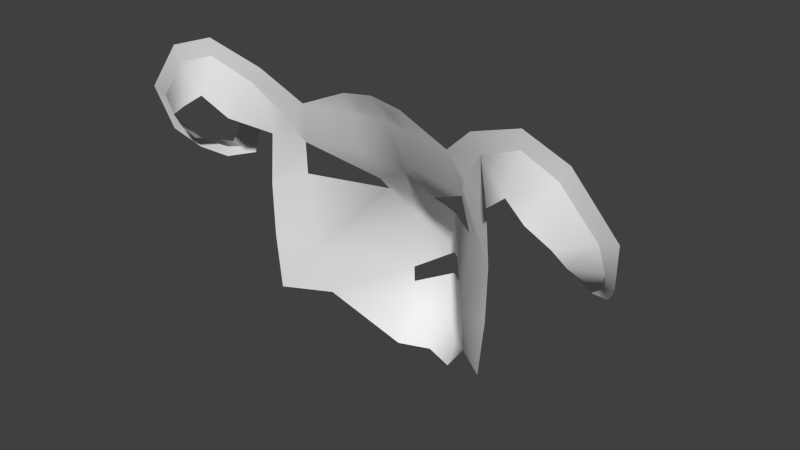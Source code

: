 # Source: npc_cyberram.blend  (saved by Blender 2.76.0; exported with 4.5.12 LTS)
import bpy
from mathutils import Matrix  # noqa: F401  (used for matrix-valued properties, if any)

bpy.ops.wm.read_factory_settings(use_empty=True)
scene = bpy.context.scene
scene.name = 'Scene'

# ---- collections
col_collection_1 = bpy.data.collections.new('Collection 1'); scene.collection.children.link(col_collection_1)

# ---- world
world_world = bpy.data.worlds.new('World'); scene.world = world_world
world_world.color = (0.05088, 0.05088, 0.05088)
world_world.use_sun_shadow = False
world_world.sun_shadow_jitter_overblur = 0.0
world_world.cycles.sampling_method = 'MANUAL'
world_world.cycles.sample_map_resolution = 256

# ---- meshes
me_plane_001 = bpy.data.meshes.new('Plane.001')
me_plane_001.from_pydata([(-1.623, -0.1677, 0.5878), (-1.407, -0.06103, 0.2672), (-0.2, 0.4656, -1.01), (-0.5121, 0.1937, -0.6239), (-0.7554, 1.145e-07, -0.5869), (-1.068, -0.1667, 1.007), (-1.062, -0.2676, 0.6866), (-0.7912, 7.399e-08, -0.2299), (-0.7986, 1.882e-05, 0.1108), (-0.7713, 4.927e-08, 0.444), (-1.483, 0.03984, 0.1528), (-1.33, -0.2686, 0.5044), (-0.5111, 3.951e-08, 0.6938), (-0.2, 0.0007687, 0.8311), (-1.229, 0.09287, 0.2412), (-1.139, 0.1937, 0.1595), (-1.24, 0.1349, 0.5045), (-1.216, 0.2358, 0.5312), (-0.5959, 0.104, 0.2007), (-0.5663, 0.06583, 0.4247), (-0.2, 0.3011, 0.2158), (-0.2433, 0.4392, 0.08848), (-0.2319, 0.6684, -0.6512), (-0.2319, 0.6652, -0.5436), (-1.196, -0.2963, 0.5955), (-1.176, 0.1937, 0.1926), (-0.7321, -0.1053, 0.8846), (-1.519, -0.1677, 0.5537), (-1.069, -0.1667, 0.8981), (-1.575, -0.08181, 0.2935), (-1.369, -0.1827, 0.3858), (-1.458, 0.03984, 0.2133), (-0.9165, -0.2061, 0.5653), (-1.359, -0.1954, 0.9111), (-0.6328, 0.0001051, 0.5696), (-1.318, 0.035, 0.2542), (-1.342, 0.1359, 0.0943), (-1.228, 0.2358, 0.5178), (-1.186, 0.1349, 0.376), (-1.119, 0.2358, 0.3592), (-1.145, 0.2358, 0.3591), (-1.518, -0.08181, 0.3623), (-1.335, 0.1359, 0.1626), (-0.7996, -0.1053, 0.7779), (-1.301, -0.1954, 0.8177), (-0.5455, 0.1158, -0.2952), (-0.2186, 0.6567, -0.1595), (-0.208, 0.4749, 0.0722), (-0.119, 0.6875, -0.8261), (-0.221, 0.6221, -0.7736), (-0.2, 0.1142, 0.4653), (-0.2, 0.06961, 0.6843), (-0.6037, 0.01611, 0.5061), (-0.6404, 0.01937, 0.4317), (-0.1115, 0.03813, 0.7634), (-1.145, 0.2358, 0.3591), (-1.228, 0.2358, 0.5178), (-1.176, 0.1937, 0.1926), (-1.518, -0.08181, 0.3623), (-1.458, 0.03984, 0.2133), (-1.519, -0.1677, 0.5537), (-1.335, 0.1359, 0.1626), (-0.7996, -0.1053, 0.7779), (-1.069, -0.1667, 0.8981), (-0.6328, 0.0001051, 0.5696), (-1.301, -0.1954, 0.8177), (-0.6037, 0.01611, 0.5061), (-0.5663, 0.06583, 0.4247), (4.732e-08, 0.5413, -1.01), (1.623, -0.1677, 0.5878), (1.309e-10, 0.001497, 0.863), (1.407, -0.06103, 0.2672), (0.2, 0.4656, -1.01), (0.5121, 0.1937, -0.6239), (0.7554, -1.761e-08, -0.5869), (1.068, -0.1667, 1.007), (1.062, -0.2676, 0.6866), (0.7912, -6.435e-08, -0.2299), (0.7986, 1.868e-05, 0.1108), (0.7713, -8.558e-08, 0.444), (1.483, 0.03984, 0.1528), (1.33, -0.2686, 0.5044), (0.5111, -4.986e-08, 0.6938), (0.2, 0.0007687, 0.8311), (1.229, 0.09287, 0.2412), (1.139, 0.1937, 0.1595), (1.24, 0.1349, 0.5045), (1.216, 0.2358, 0.5312), (0.5959, 0.104, 0.2007), (0.5663, 0.06583, 0.4247), (0.2, 0.3011, 0.2158), (0.2433, 0.4392, 0.08848), (6.82e-08, 0.7801, -0.4056), (6.82e-08, 0.7801, -0.5557), (0.2319, 0.6684, -0.6512), (0.2319, 0.6652, -0.5436), (1.196, -0.2963, 0.5955), (1.176, 0.1937, 0.1926), (0.7321, -0.1053, 0.8846), (1.519, -0.1677, 0.5537), (1.069, -0.1667, 0.8981), (1.575, -0.08181, 0.2935), (1.369, -0.1827, 0.3858), (1.458, 0.03984, 0.2133), (0.9165, -0.2061, 0.5653), (1.359, -0.1954, 0.9111), (0.6328, 0.000105, 0.5696), (1.318, 0.035, 0.2542), (1.342, 0.1359, 0.0943), (1.228, 0.2358, 0.5178), (1.186, 0.1349, 0.376), (1.119, 0.2358, 0.3592), (1.145, 0.2358, 0.3591), (1.518, -0.08181, 0.3623), (1.335, 0.1359, 0.1626), (0.7996, -0.1053, 0.7779), (1.301, -0.1954, 0.8177), (5.596e-08, 0.6401, -0.02373), (0.5455, 0.1158, -0.2952), (0.2186, 0.6567, -0.1595), (0.208, 0.4749, 0.0722), (0.119, 0.6875, -0.8261), (0.221, 0.6221, -0.7736), (1.083e-08, 0.1238, 0.6782), (2.539e-08, 0.2904, 0.3184), (0.2, 0.1142, 0.4653), (0.2, 0.06961, 0.6843), (0.6037, 0.01611, 0.5061), (0.6404, 0.01937, 0.4317), (0.1115, 0.03813, 0.7634), (6.325e-08, 0.7235, -0.8112), (1.145, 0.2358, 0.3591), (1.228, 0.2358, 0.5178), (1.176, 0.1937, 0.1926), (1.518, -0.08181, 0.3623), (1.458, 0.03984, 0.2133), (1.519, -0.1677, 0.5537), (1.335, 0.1359, 0.1626), (0.7996, -0.1053, 0.7779), (1.069, -0.1667, 0.8981), (0.6328, 0.000105, 0.5696), (1.301, -0.1954, 0.8177), (0.6037, 0.01611, 0.5061), (0.5663, 0.06583, 0.4247)], [], [(65, 24, 11), (62, 32, 6), (66, 64, 12), (3, 4, 45), (61, 35, 14), (49, 22, 48), (45, 46, 23), (58, 30, 1), (38, 16, 37), (67, 12, 50), (19, 8, 53), (92, 23, 46), (40, 56, 17), (57, 40, 39), (25, 14, 38), (29, 41, 59), (0, 60, 41), (27, 11, 30), (36, 42, 57), (10, 59, 42), (31, 1, 35), (26, 43, 63), (12, 64, 43), (9, 32, 62), (33, 44, 60), (63, 44, 33), (6, 24, 65), (51, 13, 54), (47, 21, 20), (45, 4, 7), (117, 46, 47), (45, 21, 46), (117, 92, 46), (93, 130, 48), (22, 93, 48), (68, 2, 48), (2, 49, 48), (2, 3, 49), (49, 3, 22), (3, 45, 23), (45, 7, 8), (19, 18, 8), (34, 52, 53), (123, 124, 50), (50, 124, 20), (124, 117, 47), (50, 12, 51), (51, 12, 13), (12, 67, 66), (52, 19, 53), (8, 9, 53), (20, 67, 50), (51, 123, 50), (70, 123, 54), (123, 51, 54), (13, 70, 54), (48, 130, 68), (141, 99, 81), (138, 100, 76), (142, 82, 140), (73, 118, 74), (137, 97, 84), (122, 121, 94), (118, 95, 119), (134, 103, 71), (109, 86, 110), (143, 125, 82), (89, 128, 78), (92, 119, 95), (87, 132, 112), (111, 112, 133), (97, 131, 110), (101, 80, 135), (69, 101, 113), (99, 134, 102), (108, 85, 133), (80, 108, 114), (103, 137, 107), (98, 75, 139), (82, 98, 115), (138, 104, 79), (105, 69, 136), (105, 116, 139), (141, 96, 76), (126, 129, 83), (120, 90, 91), (118, 77, 74), (117, 120, 119), (91, 88, 118), (117, 119, 92), (93, 121, 130), (94, 121, 93), (68, 121, 72), (72, 121, 122), (72, 122, 73), (122, 94, 73), (73, 94, 95), (78, 77, 118), (89, 78, 88), (128, 127, 106), (123, 125, 124), (125, 90, 124), (120, 117, 124), (125, 126, 82), (126, 83, 82), (82, 142, 143), (127, 128, 89), (78, 128, 79), (90, 125, 143), (126, 125, 123), (70, 129, 123), (123, 129, 126), (83, 129, 70), (121, 68, 130), (27, 65, 11), (28, 62, 6), (25, 61, 14), (31, 58, 1), (55, 38, 37), (39, 40, 17), (15, 57, 39), (55, 25, 38), (10, 29, 59), (29, 0, 41), (58, 27, 30), (15, 36, 57), (36, 10, 42), (61, 31, 35), (5, 26, 63), (26, 12, 43), (34, 9, 62), (0, 33, 60), (5, 63, 33), (28, 6, 65), (47, 46, 21), (45, 18, 21), (22, 3, 23), (18, 45, 8), (9, 34, 53), (20, 124, 47), (96, 141, 81), (104, 138, 76), (107, 137, 84), (102, 134, 71), (131, 109, 110), (111, 87, 112), (85, 111, 133), (84, 97, 110), (113, 101, 135), (136, 69, 113), (81, 99, 102), (114, 108, 133), (135, 80, 114), (71, 103, 107), (115, 98, 139), (140, 82, 115), (106, 138, 79), (116, 105, 136), (75, 105, 139), (100, 141, 76), (118, 119, 91), (120, 91, 119), (118, 73, 95), (88, 78, 118), (79, 128, 106), (90, 120, 124)])
me_plane_001.polygons.foreach_set('use_smooth', [True] * 166)
_k = set([(19, 52), (25, 55), (25, 61), (27, 58), (27, 65), (28, 62), (28, 65), (31, 58), (31, 61), (34, 52), (34, 62), (37, 55), (40, 56), (40, 57), (41, 59), (41, 60), (42, 57), (42, 59), (43, 63), (43, 64), (44, 60), (44, 63), (64, 66), (66, 67), (89, 127), (97, 131), (97, 137), (99, 134), (99, 141), (100, 138), (100, 141), (103, 134), (103, 137), (106, 127), (106, 138), (109, 131), (112, 132), (112, 133), (113, 135), (113, 136), (114, 133), (114, 135), (115, 139), (115, 140), (116, 136), (116, 139), (140, 142), (142, 143)])
me_plane_001.attributes.new('sharp_edge', 'BOOLEAN', 'EDGE').data.foreach_set('value', [ (min(e.vertices), max(e.vertices)) in _k for e in me_plane_001.edges])
me_plane_001.use_remesh_preserve_volume = False
me_plane_001.use_remesh_preserve_attributes = False
me_plane_001.use_mirror_vertex_groups = False
me_plane_001.update()

# ---- objects
ob_cyberram_back = bpy.data.objects.new('cyberram_back', me_plane_001)

# ---- transforms, parenting, visibility, modifiers, constraints
ob_cyberram_back.location = (0.0, 0.0, 0.0)
ob_cyberram_back.lineart.crease_threshold = 0.0

# ---- collection membership
col_collection_1.objects.link(ob_cyberram_back)

# ---- scene / render settings (as saved in the file)
scene.frame_start = 1; scene.frame_end = 2; scene.frame_set(1)
scene.render.engine = 'BLENDER_EEVEE_NEXT'
scene.render.resolution_percentage = 50
scene.render.dither_intensity = 0.0
scene.cycles.use_denoising = False
scene.cycles.samples = 10
scene.cycles.sampling_pattern = 'TABULATED_SOBOL'
scene.cycles.light_sampling_threshold = 0.0
scene.cycles.use_adaptive_sampling = False
scene.cycles.use_light_tree = False
scene.cycles.blur_glossy = 0.0
scene.cycles.pixel_filter_type = 'GAUSSIAN'
scene.cycles.sample_clamp_indirect = 0.0
scene.view_settings.view_transform = 'Standard'
bpy.context.view_layer.update()

# ---- added for rendering (the .blend has no active camera and no usable light): camera, sun
cam_auto = bpy.data.cameras.new('AutoCamera')
cam_auto.lens = 50.0
cam_auto.sensor_width = 36.0
cam_auto.clip_end = 1000.0
ob_auto_camera = bpy.data.objects.new('AutoCamera', cam_auto)
scene.collection.objects.link(ob_auto_camera)
ob_auto_camera.location = (3.67398, -4.16687, 2.93723)
ob_auto_camera.rotation_euler = (1.09748, -7.21219e-08, 0.694738)
scene.camera = ob_auto_camera
light_auto_sun = bpy.data.lights.new('AutoSun', 'SUN')
light_auto_sun.energy = 3.0
light_auto_sun.angle = 0.0523599
ob_auto_sun = bpy.data.objects.new('AutoSun', light_auto_sun)
scene.collection.objects.link(ob_auto_sun)
ob_auto_sun.rotation_euler = (0.872665, 0.174533, 0.523599)
bpy.context.view_layer.update()

